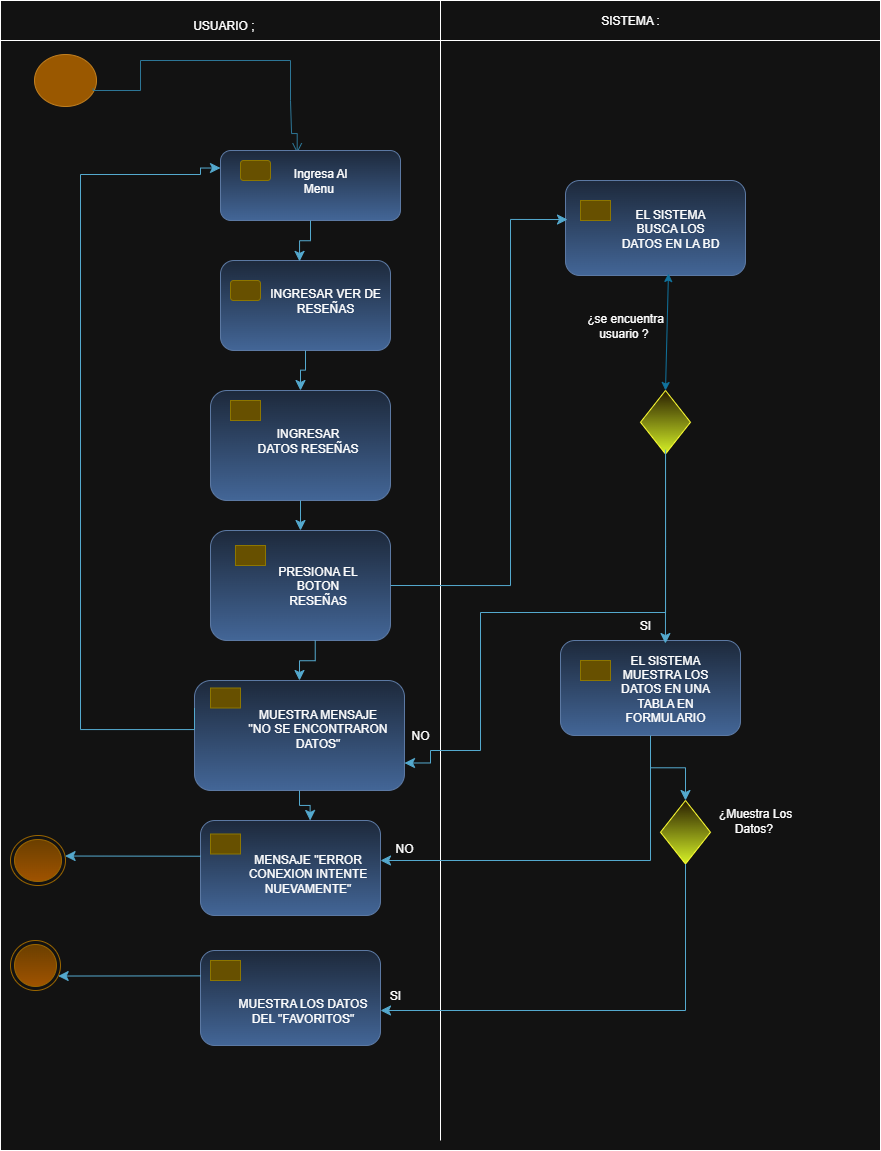

The diagram above was exported from draw.io. Its source (the exported page's mxGraphModel, read from the mxfile embedded in the PNG):
<mxGraphModel dx="1016" dy="558" grid="1" gridSize="10" guides="1" tooltips="1" connect="1" arrows="1" fold="1" page="1" pageScale="1" pageWidth="827" pageHeight="1169" math="0" shadow="0">
  <root>
    <mxCell id="0" />
    <mxCell id="1" parent="0" />
    <mxCell id="xpsnVj5g232j3aIq4sHA-10" value="" style="rounded=0;whiteSpace=wrap;html=1;movable=0;resizable=0;rotatable=0;deletable=0;editable=0;locked=1;connectable=0;" vertex="1" parent="1">
      <mxGeometry x="10" y="20" width="880" height="1140" as="geometry" />
    </mxCell>
    <mxCell id="xpsnVj5g232j3aIq4sHA-5" value="" style="ellipse;html=1;shape=startState;fillColor=#f0a30a;strokeColor=#BD7000;fontColor=#000000;" vertex="1" parent="1">
      <mxGeometry x="40" y="60" width="70" height="60" as="geometry" />
    </mxCell>
    <mxCell id="xpsnVj5g232j3aIq4sHA-11" value="" style="edgeStyle=orthogonalEdgeStyle;html=1;verticalAlign=bottom;endArrow=open;endSize=8;strokeColor=#54A9CE;rounded=0;fillColor=#0050ef;exitX=0.896;exitY=0.634;exitDx=0;exitDy=0;exitPerimeter=0;entryX=0.426;entryY=0.039;entryDx=0;entryDy=0;entryPerimeter=0;" edge="1" parent="1" source="xpsnVj5g232j3aIq4sHA-5" target="xpsnVj5g232j3aIq4sHA-17">
      <mxGeometry relative="1" as="geometry">
        <mxPoint x="307" y="140" as="targetPoint" />
        <mxPoint x="83" y="68" as="sourcePoint" />
        <Array as="points">
          <mxPoint x="103" y="100" />
          <mxPoint x="150" y="100" />
          <mxPoint x="150" y="70" />
          <mxPoint x="300" y="70" />
          <mxPoint x="300" y="110" />
          <mxPoint x="301" y="110" />
          <mxPoint x="301" y="143" />
        </Array>
      </mxGeometry>
    </mxCell>
    <mxCell id="xpsnVj5g232j3aIq4sHA-16" value="" style="rounded=1;whiteSpace=wrap;html=1;fillColor=#dae8fc;gradientColor=#7ea6e0;strokeColor=#6c8ebf;" vertex="1" parent="1">
      <mxGeometry x="230" y="270" width="170" height="90" as="geometry" />
    </mxCell>
    <mxCell id="xpsnVj5g232j3aIq4sHA-17" value="" style="rounded=1;whiteSpace=wrap;html=1;fillColor=#dae8fc;gradientColor=#7ea6e0;strokeColor=#6c8ebf;" vertex="1" parent="1">
      <mxGeometry x="230" y="160" width="180" height="70" as="geometry" />
    </mxCell>
    <mxCell id="xpsnVj5g232j3aIq4sHA-18" value="" style="rounded=1;whiteSpace=wrap;html=1;fillColor=#e3c800;strokeColor=#B09500;fontColor=#000000;" vertex="1" parent="1">
      <mxGeometry x="250" y="170" width="30" height="20" as="geometry" />
    </mxCell>
    <mxCell id="xpsnVj5g232j3aIq4sHA-20" value="" style="rounded=0;whiteSpace=wrap;html=1;movable=0;resizable=0;rotatable=0;deletable=0;editable=0;locked=1;connectable=0;" vertex="1" parent="1">
      <mxGeometry x="10" y="10" width="880" height="40" as="geometry" />
    </mxCell>
    <mxCell id="xpsnVj5g232j3aIq4sHA-23" value="" style="endArrow=none;html=1;rounded=0;movable=0;resizable=0;rotatable=0;deletable=0;editable=0;locked=1;connectable=0;" edge="1" parent="1">
      <mxGeometry width="50" height="50" relative="1" as="geometry">
        <mxPoint x="450" y="1150" as="sourcePoint" />
        <mxPoint x="450" y="10" as="targetPoint" />
      </mxGeometry>
    </mxCell>
    <mxCell id="xpsnVj5g232j3aIq4sHA-34" value="" style="rounded=1;whiteSpace=wrap;html=1;fillColor=#e3c800;strokeColor=#B09500;fontColor=#000000;" vertex="1" parent="1">
      <mxGeometry x="240" y="290" width="30" height="20" as="geometry" />
    </mxCell>
    <mxCell id="xpsnVj5g232j3aIq4sHA-39" value="USUARIO ;&amp;nbsp;" style="text;html=1;align=center;verticalAlign=middle;whiteSpace=wrap;rounded=0;" vertex="1" parent="1">
      <mxGeometry x="140" y="20" width="190" height="30" as="geometry" />
    </mxCell>
    <mxCell id="xpsnVj5g232j3aIq4sHA-40" value="SISTEMA :" style="text;html=1;align=center;verticalAlign=middle;whiteSpace=wrap;rounded=0;" vertex="1" parent="1">
      <mxGeometry x="590" y="15" width="100" height="30" as="geometry" />
    </mxCell>
    <mxCell id="xpsnVj5g232j3aIq4sHA-42" value="" style="edgeStyle=elbowEdgeStyle;elbow=vertical;endArrow=classic;html=1;curved=0;rounded=0;endSize=8;startSize=8;exitX=0.5;exitY=1;exitDx=0;exitDy=0;entryX=0.465;entryY=0.01;entryDx=0;entryDy=0;entryPerimeter=0;fillColor=#b1ddf0;strokeColor=#10739e;" edge="1" parent="1" source="xpsnVj5g232j3aIq4sHA-17" target="xpsnVj5g232j3aIq4sHA-16">
      <mxGeometry width="50" height="50" relative="1" as="geometry">
        <mxPoint x="430" y="380" as="sourcePoint" />
        <mxPoint x="480" y="330" as="targetPoint" />
      </mxGeometry>
    </mxCell>
    <mxCell id="xpsnVj5g232j3aIq4sHA-55" value="" style="rounded=1;whiteSpace=wrap;html=1;fillColor=#dae8fc;gradientColor=#7ea6e0;strokeColor=#6c8ebf;" vertex="1" parent="1">
      <mxGeometry x="220" y="540" width="180" height="110" as="geometry" />
    </mxCell>
    <mxCell id="xpsnVj5g232j3aIq4sHA-56" value="" style="rounded=1;whiteSpace=wrap;html=1;fillColor=#e3c800;strokeColor=#B09500;fontColor=#000000;arcSize=0;" vertex="1" parent="1">
      <mxGeometry x="245" y="555" width="30" height="20" as="geometry" />
    </mxCell>
    <mxCell id="xpsnVj5g232j3aIq4sHA-58" value="" style="rounded=1;whiteSpace=wrap;html=1;fillColor=#dae8fc;gradientColor=#7ea6e0;strokeColor=#6c8ebf;" vertex="1" parent="1">
      <mxGeometry x="220" y="400" width="180" height="110" as="geometry" />
    </mxCell>
    <mxCell id="xpsnVj5g232j3aIq4sHA-59" value="" style="rounded=1;whiteSpace=wrap;html=1;fillColor=#e3c800;strokeColor=#B09500;fontColor=#000000;arcSize=0;" vertex="1" parent="1">
      <mxGeometry x="240" y="410" width="30" height="20" as="geometry" />
    </mxCell>
    <mxCell id="xpsnVj5g232j3aIq4sHA-60" value="" style="edgeStyle=elbowEdgeStyle;elbow=vertical;endArrow=classic;html=1;curved=0;rounded=0;endSize=8;startSize=8;exitX=0.5;exitY=1;exitDx=0;exitDy=0;entryX=0.5;entryY=0;entryDx=0;entryDy=0;fillColor=#b1ddf0;strokeColor=#10739e;" edge="1" parent="1" source="xpsnVj5g232j3aIq4sHA-16" target="xpsnVj5g232j3aIq4sHA-58">
      <mxGeometry width="50" height="50" relative="1" as="geometry">
        <mxPoint x="380" y="320" as="sourcePoint" />
        <mxPoint x="394" y="361" as="targetPoint" />
      </mxGeometry>
    </mxCell>
    <mxCell id="xpsnVj5g232j3aIq4sHA-61" value="" style="edgeStyle=elbowEdgeStyle;elbow=vertical;endArrow=classic;html=1;curved=0;rounded=0;endSize=8;startSize=8;exitX=0.5;exitY=1;exitDx=0;exitDy=0;fillColor=#b1ddf0;strokeColor=#10739e;" edge="1" parent="1" source="xpsnVj5g232j3aIq4sHA-58" target="xpsnVj5g232j3aIq4sHA-55">
      <mxGeometry width="50" height="50" relative="1" as="geometry">
        <mxPoint x="325" y="390" as="sourcePoint" />
        <mxPoint x="320" y="430" as="targetPoint" />
      </mxGeometry>
    </mxCell>
    <mxCell id="xpsnVj5g232j3aIq4sHA-62" value="" style="rounded=1;whiteSpace=wrap;html=1;fillColor=#dae8fc;gradientColor=#7ea6e0;strokeColor=#6c8ebf;" vertex="1" parent="1">
      <mxGeometry x="204" y="690" width="210" height="110" as="geometry" />
    </mxCell>
    <mxCell id="xpsnVj5g232j3aIq4sHA-63" value="" style="rounded=1;whiteSpace=wrap;html=1;fillColor=#e3c800;strokeColor=#B09500;fontColor=#000000;arcSize=0;" vertex="1" parent="1">
      <mxGeometry x="220" y="697.5" width="30" height="20" as="geometry" />
    </mxCell>
    <mxCell id="xpsnVj5g232j3aIq4sHA-65" value="" style="edgeStyle=elbowEdgeStyle;elbow=vertical;endArrow=classic;html=1;curved=0;rounded=0;endSize=8;startSize=8;exitX=0.5;exitY=1;exitDx=0;exitDy=0;fillColor=#b1ddf0;strokeColor=#10739e;entryX=0.5;entryY=0;entryDx=0;entryDy=0;" edge="1" parent="1" target="xpsnVj5g232j3aIq4sHA-62">
      <mxGeometry width="50" height="50" relative="1" as="geometry">
        <mxPoint x="324.73" y="650" as="sourcePoint" />
        <mxPoint x="324.73" y="680" as="targetPoint" />
      </mxGeometry>
    </mxCell>
    <mxCell id="xpsnVj5g232j3aIq4sHA-67" value="" style="edgeStyle=orthogonalEdgeStyle;elbow=vertical;endArrow=classic;html=1;rounded=0;endSize=8;startSize=8;fillColor=#b1ddf0;strokeColor=#10739e;entryX=0;entryY=0.25;entryDx=0;entryDy=0;exitX=0;exitY=0.25;exitDx=0;exitDy=0;" edge="1" parent="1" source="xpsnVj5g232j3aIq4sHA-62" target="xpsnVj5g232j3aIq4sHA-17">
      <mxGeometry width="50" height="50" relative="1" as="geometry">
        <mxPoint x="220" y="739" as="sourcePoint" />
        <mxPoint x="209.92000000000002" y="171.25" as="targetPoint" />
        <Array as="points">
          <mxPoint x="204" y="739" />
          <mxPoint x="90" y="739" />
          <mxPoint x="90" y="184" />
          <mxPoint x="210" y="184" />
          <mxPoint x="210" y="178" />
        </Array>
      </mxGeometry>
    </mxCell>
    <mxCell id="xpsnVj5g232j3aIq4sHA-69" value="" style="ellipse;html=1;shape=endState;fillColor=#ffcd28;strokeColor=#d79b00;gradientColor=#ffa500;" vertex="1" parent="1">
      <mxGeometry x="20" y="845" width="55" height="50" as="geometry" />
    </mxCell>
    <mxCell id="xpsnVj5g232j3aIq4sHA-71" value="" style="ellipse;html=1;shape=endState;fillColor=#ffcd28;strokeColor=#d79b00;gradientColor=#ffa500;" vertex="1" parent="1">
      <mxGeometry x="20" y="950" width="50" height="50" as="geometry" />
    </mxCell>
    <mxCell id="xpsnVj5g232j3aIq4sHA-72" value="" style="rounded=1;whiteSpace=wrap;html=1;fillColor=#dae8fc;gradientColor=#7ea6e0;strokeColor=#6c8ebf;" vertex="1" parent="1">
      <mxGeometry x="210" y="830" width="180" height="95" as="geometry" />
    </mxCell>
    <mxCell id="xpsnVj5g232j3aIq4sHA-73" value="" style="rounded=1;whiteSpace=wrap;html=1;fillColor=#e3c800;strokeColor=#B09500;fontColor=#000000;arcSize=0;" vertex="1" parent="1">
      <mxGeometry x="220" y="843.5" width="30" height="20" as="geometry" />
    </mxCell>
    <mxCell id="xpsnVj5g232j3aIq4sHA-80" value="" style="rounded=1;whiteSpace=wrap;html=1;fillColor=#dae8fc;gradientColor=#7ea6e0;strokeColor=#6c8ebf;" vertex="1" parent="1">
      <mxGeometry x="210" y="960" width="180" height="95" as="geometry" />
    </mxCell>
    <mxCell id="xpsnVj5g232j3aIq4sHA-81" value="" style="rounded=1;whiteSpace=wrap;html=1;fillColor=#e3c800;strokeColor=#B09500;fontColor=#000000;arcSize=0;" vertex="1" parent="1">
      <mxGeometry x="220" y="970" width="30" height="20" as="geometry" />
    </mxCell>
    <mxCell id="xpsnVj5g232j3aIq4sHA-84" value="" style="edgeStyle=elbowEdgeStyle;elbow=vertical;endArrow=classic;html=1;curved=0;rounded=0;endSize=8;startSize=8;exitX=0.5;exitY=1;exitDx=0;exitDy=0;fillColor=#b1ddf0;strokeColor=#10739e;entryX=0.609;entryY=0;entryDx=0;entryDy=0;entryPerimeter=0;" edge="1" parent="1" source="xpsnVj5g232j3aIq4sHA-62" target="xpsnVj5g232j3aIq4sHA-72">
      <mxGeometry width="50" height="50" relative="1" as="geometry">
        <mxPoint x="500" y="780" as="sourcePoint" />
        <mxPoint x="500.27" y="820" as="targetPoint" />
      </mxGeometry>
    </mxCell>
    <mxCell id="xpsnVj5g232j3aIq4sHA-85" value="" style="rounded=1;whiteSpace=wrap;html=1;fillColor=#dae8fc;gradientColor=#7ea6e0;strokeColor=#6c8ebf;" vertex="1" parent="1">
      <mxGeometry x="570" y="650" width="180" height="95" as="geometry" />
    </mxCell>
    <mxCell id="xpsnVj5g232j3aIq4sHA-86" value="" style="rounded=1;whiteSpace=wrap;html=1;fillColor=#e3c800;strokeColor=#B09500;fontColor=#000000;arcSize=0;" vertex="1" parent="1">
      <mxGeometry x="590" y="670" width="30" height="20" as="geometry" />
    </mxCell>
    <mxCell id="xpsnVj5g232j3aIq4sHA-89" value="" style="rounded=1;whiteSpace=wrap;html=1;fillColor=#dae8fc;gradientColor=#7ea6e0;strokeColor=#6c8ebf;" vertex="1" parent="1">
      <mxGeometry x="575" y="190" width="180" height="95" as="geometry" />
    </mxCell>
    <mxCell id="xpsnVj5g232j3aIq4sHA-90" value="" style="rounded=1;whiteSpace=wrap;html=1;fillColor=#e3c800;strokeColor=#B09500;fontColor=#000000;arcSize=0;" vertex="1" parent="1">
      <mxGeometry x="590" y="210" width="30" height="20" as="geometry" />
    </mxCell>
    <mxCell id="xpsnVj5g232j3aIq4sHA-91" value="" style="rhombus;whiteSpace=wrap;html=1;fillColor=#fff2cc;strokeColor=light-dark(#D6B656,#FFFF33);gradientColor=light-dark(#FFD966,#D6F227);" vertex="1" parent="1">
      <mxGeometry x="670" y="810" width="50" height="63.5" as="geometry" />
    </mxCell>
    <mxCell id="xpsnVj5g232j3aIq4sHA-95" value="" style="rhombus;whiteSpace=wrap;html=1;fillColor=#fff2cc;strokeColor=light-dark(#D6B656,#FFFF33);gradientColor=light-dark(#FFD966,#D6F227);" vertex="1" parent="1">
      <mxGeometry x="650" y="400" width="50" height="63.5" as="geometry" />
    </mxCell>
    <mxCell id="xpsnVj5g232j3aIq4sHA-98" value="" style="edgeStyle=elbowEdgeStyle;elbow=vertical;endArrow=classic;html=1;curved=0;rounded=0;endSize=8;startSize=8;exitX=0;exitY=0.376;exitDx=0;exitDy=0;fillColor=#b1ddf0;strokeColor=#10739e;exitPerimeter=0;" edge="1" parent="1" source="xpsnVj5g232j3aIq4sHA-72" target="xpsnVj5g232j3aIq4sHA-69">
      <mxGeometry width="50" height="50" relative="1" as="geometry">
        <mxPoint x="160" y="865" as="sourcePoint" />
        <mxPoint x="160.26999999999998" y="905" as="targetPoint" />
      </mxGeometry>
    </mxCell>
    <mxCell id="xpsnVj5g232j3aIq4sHA-99" value="" style="edgeStyle=elbowEdgeStyle;elbow=vertical;endArrow=classic;html=1;curved=0;rounded=0;endSize=8;startSize=8;exitX=0;exitY=0.376;exitDx=0;exitDy=0;fillColor=#b1ddf0;strokeColor=#10739e;exitPerimeter=0;" edge="1" parent="1" target="xpsnVj5g232j3aIq4sHA-71">
      <mxGeometry width="50" height="50" relative="1" as="geometry">
        <mxPoint x="210" y="985.38" as="sourcePoint" />
        <mxPoint x="60" y="984.38" as="targetPoint" />
      </mxGeometry>
    </mxCell>
    <mxCell id="xpsnVj5g232j3aIq4sHA-100" value="" style="edgeStyle=elbowEdgeStyle;elbow=vertical;endArrow=classic;html=1;curved=0;rounded=0;endSize=8;startSize=8;fillColor=#b1ddf0;strokeColor=#10739e;entryX=1;entryY=0.5;entryDx=0;entryDy=0;exitX=0.5;exitY=1;exitDx=0;exitDy=0;" edge="1" parent="1" source="xpsnVj5g232j3aIq4sHA-91">
      <mxGeometry width="50" height="50" relative="1" as="geometry">
        <mxPoint x="710" y="1015" as="sourcePoint" />
        <mxPoint x="390" y="1020" as="targetPoint" />
        <Array as="points">
          <mxPoint x="570" y="1020" />
        </Array>
      </mxGeometry>
    </mxCell>
    <mxCell id="xpsnVj5g232j3aIq4sHA-101" value="" style="edgeStyle=elbowEdgeStyle;elbow=vertical;endArrow=classic;html=1;curved=0;rounded=0;endSize=8;startSize=8;exitX=0.5;exitY=1;exitDx=0;exitDy=0;fillColor=#b1ddf0;strokeColor=#10739e;entryX=0.5;entryY=0;entryDx=0;entryDy=0;" edge="1" parent="1" source="xpsnVj5g232j3aIq4sHA-85" target="xpsnVj5g232j3aIq4sHA-91">
      <mxGeometry width="50" height="50" relative="1" as="geometry">
        <mxPoint x="659.64" y="750" as="sourcePoint" />
        <mxPoint x="659.91" y="790" as="targetPoint" />
      </mxGeometry>
    </mxCell>
    <mxCell id="xpsnVj5g232j3aIq4sHA-102" value="" style="edgeStyle=elbowEdgeStyle;elbow=vertical;endArrow=classic;html=1;curved=0;rounded=0;endSize=8;startSize=8;fillColor=#b1ddf0;strokeColor=#10739e;" edge="1" parent="1" target="xpsnVj5g232j3aIq4sHA-72">
      <mxGeometry width="50" height="50" relative="1" as="geometry">
        <mxPoint x="660" y="750" as="sourcePoint" />
        <mxPoint x="620" y="830" as="targetPoint" />
        <Array as="points">
          <mxPoint x="510" y="870" />
        </Array>
      </mxGeometry>
    </mxCell>
    <mxCell id="xpsnVj5g232j3aIq4sHA-103" value="" style="edgeStyle=orthogonalEdgeStyle;elbow=vertical;endArrow=classic;html=1;rounded=0;endSize=8;startSize=8;entryX=0.011;entryY=0.411;entryDx=0;entryDy=0;fillColor=#b1ddf0;strokeColor=#10739E;exitX=1;exitY=0.5;exitDx=0;exitDy=0;entryPerimeter=0;" edge="1" parent="1" source="xpsnVj5g232j3aIq4sHA-55" target="xpsnVj5g232j3aIq4sHA-89">
      <mxGeometry width="50" height="50" relative="1" as="geometry">
        <mxPoint x="490" y="530" as="sourcePoint" />
        <mxPoint x="510" y="391" as="targetPoint" />
        <Array as="points">
          <mxPoint x="520" y="595" />
          <mxPoint x="520" y="229" />
        </Array>
      </mxGeometry>
    </mxCell>
    <mxCell id="xpsnVj5g232j3aIq4sHA-106" value="" style="endArrow=classic;startArrow=classic;html=1;rounded=0;exitX=0.5;exitY=0;exitDx=0;exitDy=0;fillColor=#dae8fc;gradientColor=#7ea6e0;strokeColor=light-dark(#6C8EBF,#10739E);entryX=0.572;entryY=0.979;entryDx=0;entryDy=0;entryPerimeter=0;" edge="1" parent="1" source="xpsnVj5g232j3aIq4sHA-95" target="xpsnVj5g232j3aIq4sHA-89">
      <mxGeometry width="50" height="50" relative="1" as="geometry">
        <mxPoint x="650" y="390" as="sourcePoint" />
        <mxPoint x="660" y="290" as="targetPoint" />
      </mxGeometry>
    </mxCell>
    <mxCell id="xpsnVj5g232j3aIq4sHA-107" value="" style="edgeStyle=orthogonalEdgeStyle;elbow=vertical;endArrow=classic;html=1;rounded=0;endSize=8;startSize=8;exitX=0.5;exitY=1;exitDx=0;exitDy=0;fillColor=#b1ddf0;strokeColor=#10739e;entryX=1;entryY=0.75;entryDx=0;entryDy=0;" edge="1" parent="1" source="xpsnVj5g232j3aIq4sHA-95" target="xpsnVj5g232j3aIq4sHA-62">
      <mxGeometry width="50" height="50" relative="1" as="geometry">
        <mxPoint x="697.52" y="463.5" as="sourcePoint" />
        <mxPoint x="470" y="780" as="targetPoint" />
        <Array as="points">
          <mxPoint x="675" y="622" />
          <mxPoint x="490" y="622" />
          <mxPoint x="490" y="760" />
          <mxPoint x="440" y="760" />
          <mxPoint x="440" y="773" />
        </Array>
      </mxGeometry>
    </mxCell>
    <mxCell id="xpsnVj5g232j3aIq4sHA-108" value="" style="edgeStyle=elbowEdgeStyle;elbow=vertical;endArrow=classic;html=1;curved=0;rounded=0;endSize=8;startSize=8;exitX=0.501;exitY=0.932;exitDx=0;exitDy=0;fillColor=#b1ddf0;strokeColor=#10739e;exitPerimeter=0;entryX=0.583;entryY=0.032;entryDx=0;entryDy=0;entryPerimeter=0;" edge="1" parent="1" source="xpsnVj5g232j3aIq4sHA-95" target="xpsnVj5g232j3aIq4sHA-85">
      <mxGeometry width="50" height="50" relative="1" as="geometry">
        <mxPoint x="620" y="500" as="sourcePoint" />
        <mxPoint x="620" y="530" as="targetPoint" />
      </mxGeometry>
    </mxCell>
    <mxCell id="xpsnVj5g232j3aIq4sHA-109" value="Ingresa Al Menu&amp;nbsp;" style="text;html=1;align=center;verticalAlign=middle;whiteSpace=wrap;rounded=0;" vertex="1" parent="1">
      <mxGeometry x="290" y="170" width="80" height="40" as="geometry" />
    </mxCell>
    <mxCell id="xpsnVj5g232j3aIq4sHA-110" value="INGRESAR VER DE RESEÑAS" style="text;html=1;align=center;verticalAlign=middle;whiteSpace=wrap;rounded=0;" vertex="1" parent="1">
      <mxGeometry x="275" y="290" width="120" height="40" as="geometry" />
    </mxCell>
    <mxCell id="xpsnVj5g232j3aIq4sHA-112" value="¿se encuentra usuario ?&amp;nbsp;" style="text;html=1;align=center;verticalAlign=middle;whiteSpace=wrap;rounded=0;" vertex="1" parent="1">
      <mxGeometry x="590" y="320" width="90" height="30" as="geometry" />
    </mxCell>
    <mxCell id="xpsnVj5g232j3aIq4sHA-113" value="SI" style="text;html=1;align=center;verticalAlign=middle;whiteSpace=wrap;rounded=0;" vertex="1" parent="1">
      <mxGeometry x="610" y="620" width="90" height="30" as="geometry" />
    </mxCell>
    <mxCell id="xpsnVj5g232j3aIq4sHA-114" value="¿Muestra Los Datos?&amp;nbsp;" style="text;html=1;align=center;verticalAlign=middle;whiteSpace=wrap;rounded=0;" vertex="1" parent="1">
      <mxGeometry x="720" y="815" width="90" height="30" as="geometry" />
    </mxCell>
    <mxCell id="xpsnVj5g232j3aIq4sHA-115" value="SI" style="text;html=1;align=center;verticalAlign=middle;whiteSpace=wrap;rounded=0;" vertex="1" parent="1">
      <mxGeometry x="360" y="990" width="90" height="30" as="geometry" />
    </mxCell>
    <mxCell id="xpsnVj5g232j3aIq4sHA-116" value="NO" style="text;html=1;align=center;verticalAlign=middle;whiteSpace=wrap;rounded=0;" vertex="1" parent="1">
      <mxGeometry x="369" y="843.5" width="90" height="30" as="geometry" />
    </mxCell>
    <mxCell id="xpsnVj5g232j3aIq4sHA-117" value="NO" style="text;html=1;align=center;verticalAlign=middle;whiteSpace=wrap;rounded=0;" vertex="1" parent="1">
      <mxGeometry x="390" y="730" width="80" height="30" as="geometry" />
    </mxCell>
    <mxCell id="xpsnVj5g232j3aIq4sHA-118" value="EL SISTEMA BUSCA LOS DATOS EN LA BD" style="text;html=1;align=center;verticalAlign=middle;whiteSpace=wrap;rounded=0;" vertex="1" parent="1">
      <mxGeometry x="630" y="217.5" width="100" height="40" as="geometry" />
    </mxCell>
    <mxCell id="xpsnVj5g232j3aIq4sHA-119" value="EL SISTEMA MUESTRA LOS DATOS EN UNA TABLA EN FORMULARIO" style="text;html=1;align=center;verticalAlign=middle;whiteSpace=wrap;rounded=0;" vertex="1" parent="1">
      <mxGeometry x="625" y="677.5" width="100" height="40" as="geometry" />
    </mxCell>
    <mxCell id="xpsnVj5g232j3aIq4sHA-120" value="INGRESAR DATOS RESEÑAS" style="text;html=1;align=center;verticalAlign=middle;whiteSpace=wrap;rounded=0;" vertex="1" parent="1">
      <mxGeometry x="265" y="430" width="105" height="40" as="geometry" />
    </mxCell>
    <mxCell id="xpsnVj5g232j3aIq4sHA-121" value="PRESIONA EL BOTON RESEÑAS" style="text;html=1;align=center;verticalAlign=middle;whiteSpace=wrap;rounded=0;" vertex="1" parent="1">
      <mxGeometry x="275" y="575" width="105" height="40" as="geometry" />
    </mxCell>
    <mxCell id="xpsnVj5g232j3aIq4sHA-122" value="MUESTRA MENSAJE &quot;NO SE ENCONTRARON DATOS&quot;" style="text;html=1;align=center;verticalAlign=middle;whiteSpace=wrap;rounded=0;" vertex="1" parent="1">
      <mxGeometry x="255" y="717.5" width="145" height="40" as="geometry" />
    </mxCell>
    <mxCell id="xpsnVj5g232j3aIq4sHA-123" value="MENSAJE &quot;ERROR CONEXION INTENTE NUEVAMENTE&quot;" style="text;html=1;align=center;verticalAlign=middle;whiteSpace=wrap;rounded=0;" vertex="1" parent="1">
      <mxGeometry x="245" y="863.5" width="145" height="40" as="geometry" />
    </mxCell>
    <mxCell id="xpsnVj5g232j3aIq4sHA-125" value="MUESTRA LOS DATOS DEL &quot;FAVORITOS&quot;" style="text;html=1;align=center;verticalAlign=middle;whiteSpace=wrap;rounded=0;" vertex="1" parent="1">
      <mxGeometry x="240" y="1000" width="145" height="40" as="geometry" />
    </mxCell>
  </root>
</mxGraphModel>